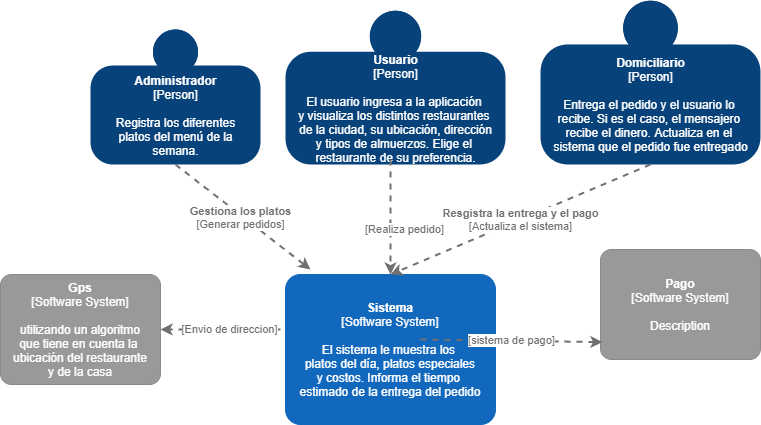

The diagram above was exported from draw.io. Its source (the exported page's mxGraphModel, read from the mxfile embedded in the PNG):
<mxGraphModel dx="828" dy="483" grid="1" gridSize="10" guides="1" tooltips="1" connect="1" arrows="1" fold="1" page="1" pageScale="1" pageWidth="827" pageHeight="1169" math="0" shadow="0">
  <root>
    <mxCell id="0" />
    <mxCell id="1" parent="0" />
    <object placeholders="1" c4Name="Administrador" c4Type="Person" c4Description="Registra los diferentes&#10; platos del menú de la&#10;semana." label="&lt;b&gt;%c4Name%&lt;/b&gt;&lt;div&gt;[%c4Type%]&lt;/div&gt;&lt;br&gt;&lt;div&gt;%c4Description%&lt;/div&gt;" id="qF6Dlgu-MBJ9nYRPDbxX-1">
      <mxCell style="html=1;dashed=0;whitespace=wrap;fillColor=#08427b;strokeColor=none;fontColor=#ffffff;shape=mxgraph.c4.person;align=center;metaEdit=1;points=[[0.5,0,0],[1,0.5,0],[1,0.75,0],[0.75,1,0],[0.5,1,0],[0.25,1,0],[0,0.75,0],[0,0.5,0]];metaData={&quot;c4Type&quot;:{&quot;editable&quot;:false}};" parent="1" vertex="1">
        <mxGeometry x="110" y="190" width="170" height="135" as="geometry" />
      </mxCell>
    </object>
    <object placeholders="1" c4Name="Usuario" c4Type="Person" c4Description="El usuario ingresa a la aplicación &#10;y visualiza los distintos restaurantes &#10;de la ciudad, su ubicación, dirección&#10; y tipos de almuerzos. Elige el &#10;restaurante de su preferencia.&#10;" label="&lt;b&gt;%c4Name%&lt;/b&gt;&lt;div&gt;[%c4Type%]&lt;/div&gt;&lt;br&gt;&lt;div&gt;%c4Description%&lt;/div&gt;" id="qF6Dlgu-MBJ9nYRPDbxX-2">
      <mxCell style="html=1;dashed=0;whitespace=wrap;fillColor=#08427b;strokeColor=none;fontColor=#ffffff;shape=mxgraph.c4.person;align=center;metaEdit=1;points=[[0.5,0,0],[1,0.5,0],[1,0.75,0],[0.75,1,0],[0.5,1,0],[0.25,1,0],[0,0.75,0],[0,0.5,0]];metaData={&quot;c4Type&quot;:{&quot;editable&quot;:false}};" parent="1" vertex="1">
        <mxGeometry x="305" y="171.25" width="220" height="153.75" as="geometry" />
      </mxCell>
    </object>
    <object placeholders="1" c4Name="Domiciliario" c4Type="Person" c4Description="Entrega el pedido y el usuario lo &#10;recibe. Si es el caso, el mensajero &#10;recibe el dinero. Actualiza en el &#10;sistema que el pedido fue entregado" label="&lt;b&gt;%c4Name%&lt;/b&gt;&lt;div&gt;[%c4Type%]&lt;/div&gt;&lt;br&gt;&lt;div&gt;%c4Description%&lt;/div&gt;" id="qF6Dlgu-MBJ9nYRPDbxX-3">
      <mxCell style="html=1;dashed=0;whitespace=wrap;fillColor=#08427b;strokeColor=none;fontColor=#ffffff;shape=mxgraph.c4.person;align=center;metaEdit=1;points=[[0.5,0,0],[1,0.5,0],[1,0.75,0],[0.75,1,0],[0.5,1,0],[0.25,1,0],[0,0.75,0],[0,0.5,0]];metaData={&quot;c4Type&quot;:{&quot;editable&quot;:false}};" parent="1" vertex="1">
        <mxGeometry x="560" y="161.25" width="220" height="163.75" as="geometry" />
      </mxCell>
    </object>
    <object placeholders="1" c4Name="Pago" c4Type="Software System" c4Description="Description" label="&lt;b&gt;%c4Name%&lt;/b&gt;&lt;div&gt;[%c4Type%]&lt;/div&gt;&lt;br&gt;&lt;div&gt;%c4Description%&lt;/div&gt;" id="qF6Dlgu-MBJ9nYRPDbxX-4">
      <mxCell style="rounded=1;whiteSpace=wrap;html=1;labelBackgroundColor=none;fillColor=#999999;fontColor=#ffffff;align=center;arcSize=10;strokeColor=#8A8A8A;metaEdit=1;metaData={&quot;c4Type&quot;:{&quot;editable&quot;:false}};points=[[0.25,0,0],[0.5,0,0],[0.75,0,0],[1,0.25,0],[1,0.5,0],[1,0.75,0],[0.75,1,0],[0.5,1,0],[0.25,1,0],[0,0.75,0],[0,0.5,0],[0,0.25,0]];" parent="1" vertex="1">
        <mxGeometry x="620" y="410" width="160" height="110.00000000000001" as="geometry" />
      </mxCell>
    </object>
    <object placeholders="1" c4Name="Sistema" c4Type="Software System" c4Description="El sistema le muestra los &#10;platos del día, platos especiales&#10; y costos. Informa el tiempo &#10;estimado de la entrega del pedido&#10;" label="&lt;b&gt;%c4Name%&lt;/b&gt;&lt;div&gt;[%c4Type%]&lt;/div&gt;&lt;br&gt;&lt;div&gt;%c4Description%&lt;/div&gt;" id="qF6Dlgu-MBJ9nYRPDbxX-6">
      <mxCell style="rounded=1;whiteSpace=wrap;html=1;labelBackgroundColor=none;fillColor=#1168BD;fontColor=#ffffff;align=center;arcSize=10;strokeColor=#1168BD;metaEdit=1;metaData={&quot;c4Type&quot;:{&quot;editable&quot;:false}};points=[[0.25,0,0],[0.5,0,0],[0.75,0,0],[1,0.25,0],[1,0.5,0],[1,0.75,0],[0.75,1,0],[0.5,1,0],[0.25,1,0],[0,0.75,0],[0,0.5,0],[0,0.25,0]];" parent="1" vertex="1">
        <mxGeometry x="305" y="435" width="210" height="150" as="geometry" />
      </mxCell>
    </object>
    <object placeholders="1" c4Type="Relationship" c4Technology="Actualiza el sistema" c4Description="Resgistra la entrega y el pago" label="&lt;div style=&quot;text-align: left&quot;&gt;&lt;div style=&quot;text-align: center&quot;&gt;&lt;b&gt;%c4Description%&lt;/b&gt;&lt;/div&gt;&lt;div style=&quot;text-align: center&quot;&gt;[%c4Technology%]&lt;/div&gt;&lt;/div&gt;" id="qF6Dlgu-MBJ9nYRPDbxX-22">
      <mxCell style="edgeStyle=none;rounded=0;html=1;entryX=0.5;entryY=0;jettySize=auto;orthogonalLoop=1;strokeColor=#707070;strokeWidth=2;fontColor=#707070;jumpStyle=none;dashed=1;metaEdit=1;metaData={&quot;c4Type&quot;:{&quot;editable&quot;:false}};entryDx=0;entryDy=0;entryPerimeter=0;exitX=0.5;exitY=1;exitDx=0;exitDy=0;exitPerimeter=0;" parent="1" source="qF6Dlgu-MBJ9nYRPDbxX-3" target="qF6Dlgu-MBJ9nYRPDbxX-6" edge="1">
        <mxGeometry width="160" relative="1" as="geometry">
          <mxPoint x="670" y="230" as="sourcePoint" />
          <mxPoint x="830" y="230" as="targetPoint" />
          <Array as="points" />
        </mxGeometry>
      </mxCell>
    </object>
    <object placeholders="1" c4Type="Relationship" c4Technology="Realiza pedido" c4Description="" label="&lt;div style=&quot;text-align: left&quot;&gt;&lt;div style=&quot;text-align: center&quot;&gt;&lt;b&gt;%c4Description%&lt;/b&gt;&lt;/div&gt;&lt;div style=&quot;text-align: center&quot;&gt;[%c4Technology%]&lt;/div&gt;&lt;/div&gt;" id="qF6Dlgu-MBJ9nYRPDbxX-24">
      <mxCell style="edgeStyle=none;rounded=0;html=1;entryX=0.5;entryY=0;jettySize=auto;orthogonalLoop=1;strokeColor=#707070;strokeWidth=2;fontColor=#707070;jumpStyle=none;dashed=1;metaEdit=1;metaData={&quot;c4Type&quot;:{&quot;editable&quot;:false}};entryDx=0;entryDy=0;entryPerimeter=0;" parent="1" target="qF6Dlgu-MBJ9nYRPDbxX-6" edge="1">
        <mxGeometry x="0.2153" y="14" width="160" relative="1" as="geometry">
          <mxPoint x="410" y="320" as="sourcePoint" />
          <mxPoint x="560" y="220" as="targetPoint" />
          <mxPoint as="offset" />
        </mxGeometry>
      </mxCell>
    </object>
    <object placeholders="1" c4Type="Relationship" c4Technology="Generar pedidos" c4Description="Gestiona los platos" label="&lt;div style=&quot;text-align: left&quot;&gt;&lt;div style=&quot;text-align: center&quot;&gt;&lt;b&gt;%c4Description%&lt;/b&gt;&lt;/div&gt;&lt;div style=&quot;text-align: center&quot;&gt;[%c4Technology%]&lt;/div&gt;&lt;/div&gt;" id="qF6Dlgu-MBJ9nYRPDbxX-26">
      <mxCell style="edgeStyle=none;rounded=0;html=1;jettySize=auto;orthogonalLoop=1;strokeColor=#707070;strokeWidth=2;fontColor=#707070;jumpStyle=none;dashed=1;metaEdit=1;metaData={&quot;c4Type&quot;:{&quot;editable&quot;:false}};exitX=0.5;exitY=1;exitDx=0;exitDy=0;exitPerimeter=0;" parent="1" source="qF6Dlgu-MBJ9nYRPDbxX-1" edge="1">
        <mxGeometry x="-0.0133" y="-2" width="160" relative="1" as="geometry">
          <mxPoint x="180" y="210" as="sourcePoint" />
          <mxPoint x="330" y="430" as="targetPoint" />
          <mxPoint as="offset" />
        </mxGeometry>
      </mxCell>
    </object>
    <object placeholders="1" c4Type="Relationship" c4Technology="sistema de pago" c4Description="" label="&lt;div style=&quot;text-align: left&quot;&gt;&lt;div style=&quot;text-align: center&quot;&gt;&lt;b&gt;%c4Description%&lt;/b&gt;&lt;/div&gt;&lt;div style=&quot;text-align: center&quot;&gt;[%c4Technology%]&lt;/div&gt;&lt;/div&gt;" id="qF6Dlgu-MBJ9nYRPDbxX-27">
      <mxCell style="edgeStyle=none;rounded=0;html=1;entryX=0.012;entryY=0.842;jettySize=auto;orthogonalLoop=1;strokeColor=#707070;strokeWidth=2;fontColor=#707070;jumpStyle=none;dashed=1;metaEdit=1;metaData={&quot;c4Type&quot;:{&quot;editable&quot;:false}};entryDx=0;entryDy=0;entryPerimeter=0;" parent="1" target="qF6Dlgu-MBJ9nYRPDbxX-4" edge="1">
        <mxGeometry width="160" relative="1" as="geometry">
          <mxPoint x="440" y="500" as="sourcePoint" />
          <mxPoint x="600" y="500" as="targetPoint" />
        </mxGeometry>
      </mxCell>
    </object>
    <object placeholders="1" c4Name="Gps" c4Type="Software System" c4Description="utilizando un algoritmo&#10;que tiene en cuenta la &#10;ubicación del restaurante&#10; y de la casa" label="&lt;b&gt;%c4Name%&lt;/b&gt;&lt;div&gt;[%c4Type%]&lt;/div&gt;&lt;br&gt;&lt;div&gt;%c4Description%&lt;/div&gt;" id="qF6Dlgu-MBJ9nYRPDbxX-28">
      <mxCell style="rounded=1;whiteSpace=wrap;html=1;labelBackgroundColor=none;fillColor=#999999;fontColor=#ffffff;align=center;arcSize=10;strokeColor=#8A8A8A;metaEdit=1;metaData={&quot;c4Type&quot;:{&quot;editable&quot;:false}};points=[[0.25,0,0],[0.5,0,0],[0.75,0,0],[1,0.25,0],[1,0.5,0],[1,0.75,0],[0.75,1,0],[0.5,1,0],[0.25,1,0],[0,0.75,0],[0,0.5,0],[0,0.25,0]];" parent="1" vertex="1">
        <mxGeometry x="20" y="435" width="160" height="110.00000000000001" as="geometry" />
      </mxCell>
    </object>
    <object placeholders="1" c4Type="Relationship" c4Technology="Envio de direccion" c4Description="" label="&lt;div style=&quot;text-align: left&quot;&gt;&lt;div style=&quot;text-align: center&quot;&gt;&lt;b&gt;%c4Description%&lt;/b&gt;&lt;/div&gt;&lt;div style=&quot;text-align: center&quot;&gt;[%c4Technology%]&lt;/div&gt;&lt;/div&gt;" id="qF6Dlgu-MBJ9nYRPDbxX-29">
      <mxCell style="edgeStyle=none;rounded=0;html=1;jettySize=auto;orthogonalLoop=1;strokeColor=#707070;strokeWidth=2;fontColor=#707070;jumpStyle=none;dashed=1;metaEdit=1;metaData={&quot;c4Type&quot;:{&quot;editable&quot;:false}};" parent="1" target="qF6Dlgu-MBJ9nYRPDbxX-28" edge="1">
        <mxGeometry x="-0.1667" width="160" relative="1" as="geometry">
          <mxPoint x="300" y="490" as="sourcePoint" />
          <mxPoint x="160" y="430" as="targetPoint" />
          <mxPoint x="-1" as="offset" />
        </mxGeometry>
      </mxCell>
    </object>
  </root>
</mxGraphModel>